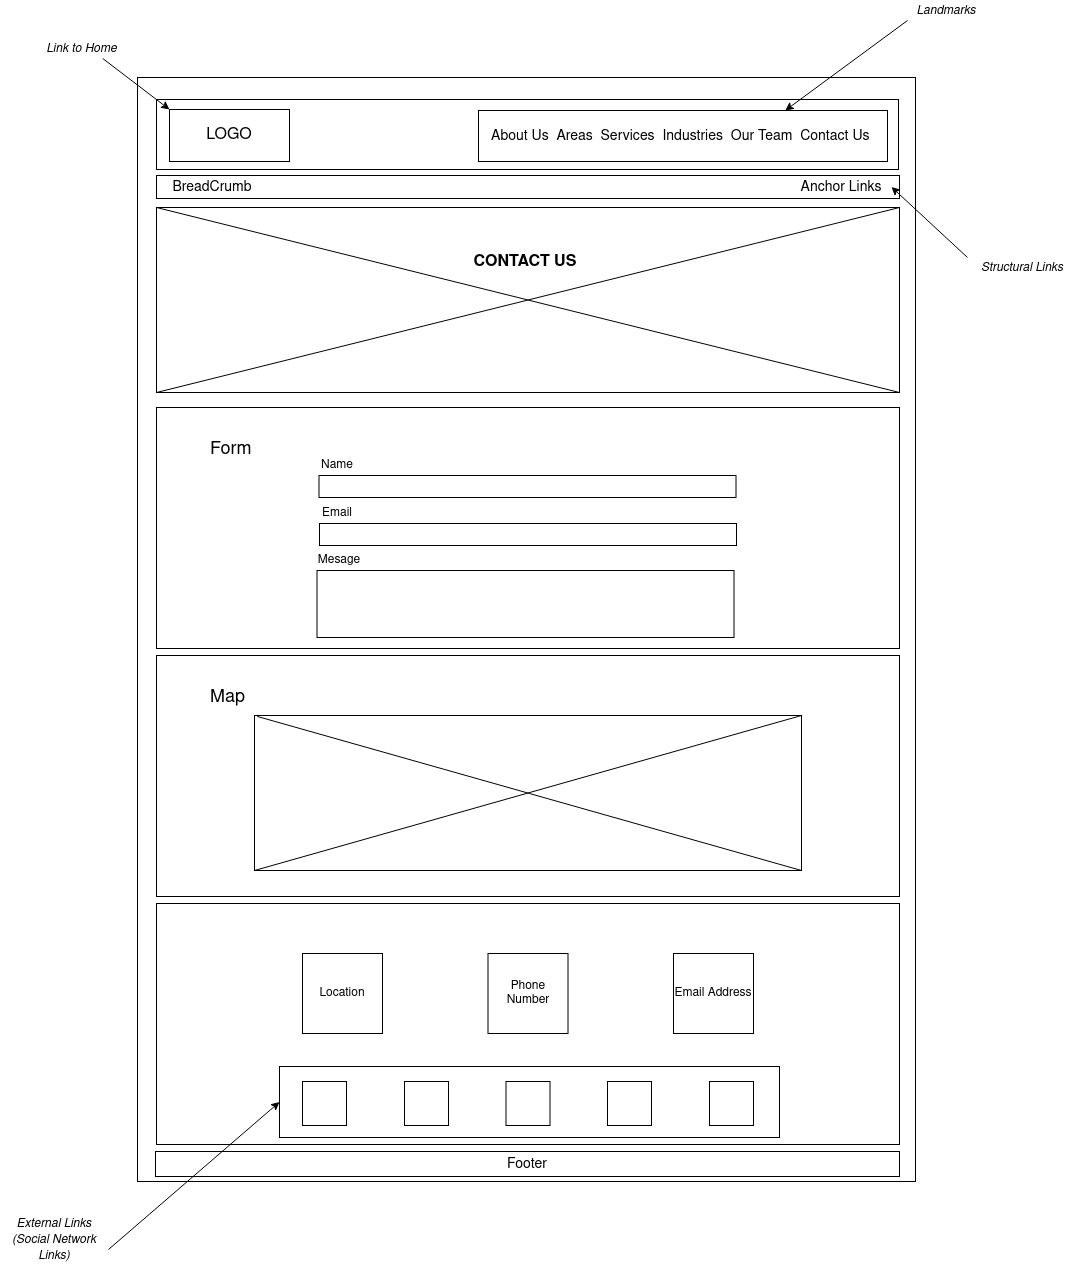

The diagram above was exported from draw.io. Its source (the exported page's mxGraphModel, read from the mxfile embedded in the PNG):
<mxGraphModel dx="1750" dy="1056" grid="0" gridSize="10" guides="1" tooltips="1" connect="1" arrows="1" fold="1" page="0" pageScale="1" pageWidth="1100" pageHeight="850" background="none" math="0" shadow="0">
  <root>
    <mxCell id="0" />
    <mxCell id="1" parent="0" />
    <mxCell id="CYJnyLpGrIlCyg3LrzTW-3" value="" style="rounded=0;whiteSpace=wrap;html=1;fillColor=none;" parent="1" vertex="1">
      <mxGeometry x="66" y="-75" width="778" height="1104" as="geometry" />
    </mxCell>
    <mxCell id="CYJnyLpGrIlCyg3LrzTW-4" value="" style="rounded=0;whiteSpace=wrap;html=1;fillColor=none;" parent="1" vertex="1">
      <mxGeometry x="85" y="-53" width="742" height="70" as="geometry" />
    </mxCell>
    <mxCell id="CYJnyLpGrIlCyg3LrzTW-6" value="&lt;font style=&quot;font-size: 16px&quot;&gt;LOGO&lt;/font&gt;" style="rounded=0;whiteSpace=wrap;html=1;fillColor=none;" parent="1" vertex="1">
      <mxGeometry x="98" y="-43" width="120" height="52" as="geometry" />
    </mxCell>
    <mxCell id="CYJnyLpGrIlCyg3LrzTW-14" value="" style="rounded=0;whiteSpace=wrap;html=1;strokeColor=#000000;fillColor=none;" parent="1" vertex="1">
      <mxGeometry x="407" y="-42" width="409" height="51" as="geometry" />
    </mxCell>
    <mxCell id="CYJnyLpGrIlCyg3LrzTW-15" value="&lt;font style=&quot;font-size: 14px&quot;&gt;About Us&amp;nbsp; Areas&amp;nbsp; Services&amp;nbsp; Industries&amp;nbsp; &lt;/font&gt;&lt;font style=&quot;font-size: 14px&quot;&gt;Our Team&amp;nbsp; Contact Us&lt;/font&gt;" style="text;html=1;strokeColor=none;fillColor=none;align=left;verticalAlign=middle;whiteSpace=wrap;rounded=0;" parent="1" vertex="1">
      <mxGeometry x="418" y="-26.5" width="389" height="20" as="geometry" />
    </mxCell>
    <mxCell id="CYJnyLpGrIlCyg3LrzTW-16" value="&lt;i&gt;Landmarks&lt;/i&gt;" style="text;html=1;strokeColor=none;fillColor=none;align=center;verticalAlign=middle;whiteSpace=wrap;rounded=0;" parent="1" vertex="1">
      <mxGeometry x="836" y="-152" width="78" height="20" as="geometry" />
    </mxCell>
    <mxCell id="CYJnyLpGrIlCyg3LrzTW-18" value="" style="endArrow=classic;html=1;entryX=0.75;entryY=0;entryDx=0;entryDy=0;exitX=0;exitY=1;exitDx=0;exitDy=0;" parent="1" source="CYJnyLpGrIlCyg3LrzTW-16" target="CYJnyLpGrIlCyg3LrzTW-14" edge="1">
      <mxGeometry width="50" height="50" relative="1" as="geometry">
        <mxPoint x="879" y="-68" as="sourcePoint" />
        <mxPoint x="929" y="-118" as="targetPoint" />
      </mxGeometry>
    </mxCell>
    <mxCell id="CYJnyLpGrIlCyg3LrzTW-19" value="" style="endArrow=classic;html=1;entryX=0;entryY=0;entryDx=0;entryDy=0;exitX=0.75;exitY=1;exitDx=0;exitDy=0;" parent="1" source="CYJnyLpGrIlCyg3LrzTW-20" target="CYJnyLpGrIlCyg3LrzTW-6" edge="1">
      <mxGeometry width="50" height="50" relative="1" as="geometry">
        <mxPoint x="18" y="-91.00000000000011" as="sourcePoint" />
        <mxPoint x="68" y="-141" as="targetPoint" />
      </mxGeometry>
    </mxCell>
    <mxCell id="CYJnyLpGrIlCyg3LrzTW-20" value="&lt;i&gt;Link to Home&lt;/i&gt;" style="text;html=1;strokeColor=none;fillColor=none;align=center;verticalAlign=middle;whiteSpace=wrap;rounded=0;" parent="1" vertex="1">
      <mxGeometry x="-31" y="-114" width="83" height="20" as="geometry" />
    </mxCell>
    <mxCell id="CYJnyLpGrIlCyg3LrzTW-21" value="" style="rounded=0;whiteSpace=wrap;html=1;fillColor=none;strokeColor=#000000;" parent="1" vertex="1">
      <mxGeometry x="85" y="23" width="743" height="23" as="geometry" />
    </mxCell>
    <mxCell id="CYJnyLpGrIlCyg3LrzTW-22" value="&lt;font style=&quot;font-size: 14px&quot;&gt;Anchor Links&lt;/font&gt;" style="text;html=1;strokeColor=none;fillColor=none;align=center;verticalAlign=middle;whiteSpace=wrap;rounded=0;" parent="1" vertex="1">
      <mxGeometry x="720" y="26.5" width="100" height="16" as="geometry" />
    </mxCell>
    <mxCell id="CYJnyLpGrIlCyg3LrzTW-23" value="&lt;i&gt;Structural Links&lt;/i&gt;" style="text;html=1;strokeColor=none;fillColor=none;align=center;verticalAlign=middle;whiteSpace=wrap;rounded=0;" parent="1" vertex="1">
      <mxGeometry x="896" y="105" width="110" height="20" as="geometry" />
    </mxCell>
    <mxCell id="CYJnyLpGrIlCyg3LrzTW-24" value="" style="endArrow=classic;html=1;entryX=1;entryY=0.5;entryDx=0;entryDy=0;exitX=0;exitY=0;exitDx=0;exitDy=0;" parent="1" source="CYJnyLpGrIlCyg3LrzTW-23" target="CYJnyLpGrIlCyg3LrzTW-22" edge="1">
      <mxGeometry width="50" height="50" relative="1" as="geometry">
        <mxPoint x="1006" y="105" as="sourcePoint" />
        <mxPoint x="720" y="35" as="targetPoint" />
      </mxGeometry>
    </mxCell>
    <mxCell id="CYJnyLpGrIlCyg3LrzTW-25" value="" style="rounded=0;whiteSpace=wrap;html=1;fillColor=none;strokeColor=#000000;" parent="1" vertex="1">
      <mxGeometry x="85" y="55" width="743" height="185" as="geometry" />
    </mxCell>
    <mxCell id="CYJnyLpGrIlCyg3LrzTW-27" value="" style="endArrow=none;html=1;entryX=0;entryY=0;entryDx=0;entryDy=0;exitX=1;exitY=1;exitDx=0;exitDy=0;" parent="1" source="CYJnyLpGrIlCyg3LrzTW-25" target="CYJnyLpGrIlCyg3LrzTW-25" edge="1">
      <mxGeometry width="50" height="50" relative="1" as="geometry">
        <mxPoint x="494" y="106" as="sourcePoint" />
        <mxPoint x="544" y="56" as="targetPoint" />
      </mxGeometry>
    </mxCell>
    <mxCell id="CYJnyLpGrIlCyg3LrzTW-28" value="" style="endArrow=none;html=1;entryX=1;entryY=0;entryDx=0;entryDy=0;exitX=0;exitY=1;exitDx=0;exitDy=0;" parent="1" source="CYJnyLpGrIlCyg3LrzTW-25" target="CYJnyLpGrIlCyg3LrzTW-25" edge="1">
      <mxGeometry width="50" height="50" relative="1" as="geometry">
        <mxPoint x="494" y="106" as="sourcePoint" />
        <mxPoint x="544" y="56" as="targetPoint" />
      </mxGeometry>
    </mxCell>
    <mxCell id="CYJnyLpGrIlCyg3LrzTW-29" value="&lt;b&gt;&lt;font style=&quot;font-size: 16px&quot;&gt;CONTACT US&lt;br&gt;&lt;/font&gt;&lt;/b&gt;" style="text;html=1;strokeColor=none;fillColor=none;align=center;verticalAlign=middle;whiteSpace=wrap;rounded=0;" parent="1" vertex="1">
      <mxGeometry x="392" y="100" width="124" height="20" as="geometry" />
    </mxCell>
    <mxCell id="CYJnyLpGrIlCyg3LrzTW-30" value="" style="rounded=0;whiteSpace=wrap;html=1;fillColor=none;strokeColor=#000000;" parent="1" vertex="1">
      <mxGeometry x="85" y="255" width="743" height="241" as="geometry" />
    </mxCell>
    <mxCell id="CYJnyLpGrIlCyg3LrzTW-31" value="&lt;h1&gt;&lt;span style=&quot;font-weight: normal&quot;&gt;&lt;font style=&quot;font-size: 18px&quot;&gt;Form&lt;/font&gt;&lt;/span&gt;&lt;br&gt;&lt;/h1&gt;" style="text;html=1;strokeColor=none;fillColor=none;spacing=5;spacingTop=-20;whiteSpace=wrap;overflow=hidden;rounded=0;" parent="1" vertex="1">
      <mxGeometry x="134" y="276" width="644" height="41" as="geometry" />
    </mxCell>
    <mxCell id="CYJnyLpGrIlCyg3LrzTW-68" value="&lt;font style=&quot;font-size: 14px&quot;&gt;Footer&lt;/font&gt;" style="rounded=0;whiteSpace=wrap;html=1;strokeColor=#000000;fillColor=none;" parent="1" vertex="1">
      <mxGeometry x="84" y="999" width="744" height="25" as="geometry" />
    </mxCell>
    <mxCell id="frsQF1V9eOQ9cqNb-WUt-1" value="" style="rounded=0;whiteSpace=wrap;html=1;fillColor=none;strokeColor=#000000;" parent="1" vertex="1">
      <mxGeometry x="85" y="503" width="743" height="241" as="geometry" />
    </mxCell>
    <mxCell id="frsQF1V9eOQ9cqNb-WUt-2" value="&lt;h1&gt;&lt;span style=&quot;font-weight: normal&quot;&gt;&lt;font style=&quot;font-size: 18px&quot;&gt;Map&lt;/font&gt;&lt;/span&gt;&lt;br&gt;&lt;/h1&gt;" style="text;html=1;strokeColor=none;fillColor=none;spacing=5;spacingTop=-20;whiteSpace=wrap;overflow=hidden;rounded=0;" parent="1" vertex="1">
      <mxGeometry x="134" y="524" width="644" height="41" as="geometry" />
    </mxCell>
    <mxCell id="frsQF1V9eOQ9cqNb-WUt-3" value="" style="rounded=0;whiteSpace=wrap;html=1;fillColor=none;strokeColor=#000000;" parent="1" vertex="1">
      <mxGeometry x="85" y="751" width="743" height="241" as="geometry" />
    </mxCell>
    <mxCell id="Yethzbkl8LzD1xd1G8kf-1" value="&lt;font style=&quot;font-size: 14px&quot;&gt;BreadCrumb&lt;/font&gt;" style="text;html=1;strokeColor=none;fillColor=none;align=center;verticalAlign=middle;whiteSpace=wrap;rounded=0;" parent="1" vertex="1">
      <mxGeometry x="91" y="26.5" width="100" height="16" as="geometry" />
    </mxCell>
    <mxCell id="EldGJoP4M-aiFG_cLazf-1" value="" style="rounded=0;whiteSpace=wrap;html=1;" parent="1" vertex="1">
      <mxGeometry x="247.5" y="323" width="417" height="22" as="geometry" />
    </mxCell>
    <mxCell id="EldGJoP4M-aiFG_cLazf-2" value="" style="rounded=0;whiteSpace=wrap;html=1;" parent="1" vertex="1">
      <mxGeometry x="248" y="371" width="417" height="22" as="geometry" />
    </mxCell>
    <mxCell id="EldGJoP4M-aiFG_cLazf-3" value="" style="rounded=0;whiteSpace=wrap;html=1;" parent="1" vertex="1">
      <mxGeometry x="245.5" y="418" width="417" height="67" as="geometry" />
    </mxCell>
    <mxCell id="EldGJoP4M-aiFG_cLazf-4" value="Name" style="text;html=1;strokeColor=none;fillColor=none;align=center;verticalAlign=middle;whiteSpace=wrap;rounded=0;" parent="1" vertex="1">
      <mxGeometry x="245.5" y="303" width="40" height="20" as="geometry" />
    </mxCell>
    <mxCell id="EldGJoP4M-aiFG_cLazf-5" value="Email" style="text;html=1;strokeColor=none;fillColor=none;align=center;verticalAlign=middle;whiteSpace=wrap;rounded=0;" parent="1" vertex="1">
      <mxGeometry x="245.5" y="351" width="40" height="20" as="geometry" />
    </mxCell>
    <mxCell id="EldGJoP4M-aiFG_cLazf-7" value="Mesage" style="text;html=1;strokeColor=none;fillColor=none;align=center;verticalAlign=middle;whiteSpace=wrap;rounded=0;" parent="1" vertex="1">
      <mxGeometry x="247.5" y="398" width="40" height="20" as="geometry" />
    </mxCell>
    <mxCell id="EldGJoP4M-aiFG_cLazf-8" value="" style="rounded=0;whiteSpace=wrap;html=1;" parent="1" vertex="1">
      <mxGeometry x="183" y="563" width="547" height="155" as="geometry" />
    </mxCell>
    <mxCell id="EldGJoP4M-aiFG_cLazf-9" value="" style="endArrow=none;html=1;entryX=0.005;entryY=0.006;entryDx=0;entryDy=0;entryPerimeter=0;exitX=1;exitY=1;exitDx=0;exitDy=0;" parent="1" source="EldGJoP4M-aiFG_cLazf-8" target="EldGJoP4M-aiFG_cLazf-8" edge="1">
      <mxGeometry width="50" height="50" relative="1" as="geometry">
        <mxPoint x="535" y="640" as="sourcePoint" />
        <mxPoint x="186" y="569" as="targetPoint" />
      </mxGeometry>
    </mxCell>
    <mxCell id="EldGJoP4M-aiFG_cLazf-10" value="" style="endArrow=none;html=1;exitX=0;exitY=1;exitDx=0;exitDy=0;entryX=1;entryY=0;entryDx=0;entryDy=0;" parent="1" source="EldGJoP4M-aiFG_cLazf-8" target="EldGJoP4M-aiFG_cLazf-8" edge="1">
      <mxGeometry width="50" height="50" relative="1" as="geometry">
        <mxPoint x="535" y="640" as="sourcePoint" />
        <mxPoint x="585" y="590" as="targetPoint" />
      </mxGeometry>
    </mxCell>
    <mxCell id="EldGJoP4M-aiFG_cLazf-11" value="Location" style="whiteSpace=wrap;html=1;aspect=fixed;" parent="1" vertex="1">
      <mxGeometry x="231" y="801" width="80" height="80" as="geometry" />
    </mxCell>
    <mxCell id="EldGJoP4M-aiFG_cLazf-12" value="Phone Number" style="whiteSpace=wrap;html=1;aspect=fixed;" parent="1" vertex="1">
      <mxGeometry x="416.5" y="801" width="80" height="80" as="geometry" />
    </mxCell>
    <mxCell id="EldGJoP4M-aiFG_cLazf-13" value="Email Address" style="whiteSpace=wrap;html=1;aspect=fixed;" parent="1" vertex="1">
      <mxGeometry x="602" y="801" width="80" height="80" as="geometry" />
    </mxCell>
    <mxCell id="EldGJoP4M-aiFG_cLazf-14" value="" style="whiteSpace=wrap;html=1;aspect=fixed;" parent="1" vertex="1">
      <mxGeometry x="231" y="929" width="44" height="44" as="geometry" />
    </mxCell>
    <mxCell id="EldGJoP4M-aiFG_cLazf-15" value="" style="whiteSpace=wrap;html=1;aspect=fixed;" parent="1" vertex="1">
      <mxGeometry x="434.5" y="929" width="44" height="44" as="geometry" />
    </mxCell>
    <mxCell id="EldGJoP4M-aiFG_cLazf-16" value="" style="whiteSpace=wrap;html=1;aspect=fixed;" parent="1" vertex="1">
      <mxGeometry x="536" y="929" width="44" height="44" as="geometry" />
    </mxCell>
    <mxCell id="EldGJoP4M-aiFG_cLazf-17" value="" style="whiteSpace=wrap;html=1;aspect=fixed;" parent="1" vertex="1">
      <mxGeometry x="333" y="929" width="44" height="44" as="geometry" />
    </mxCell>
    <mxCell id="EldGJoP4M-aiFG_cLazf-18" value="" style="whiteSpace=wrap;html=1;aspect=fixed;" parent="1" vertex="1">
      <mxGeometry x="638" y="929" width="44" height="44" as="geometry" />
    </mxCell>
    <mxCell id="EldGJoP4M-aiFG_cLazf-19" value="&lt;i&gt;External Links (Social Network Links)&lt;/i&gt;" style="text;html=1;strokeColor=none;fillColor=none;align=center;verticalAlign=middle;whiteSpace=wrap;rounded=0;" parent="1" vertex="1">
      <mxGeometry x="-71" y="1077" width="108" height="20" as="geometry" />
    </mxCell>
    <mxCell id="EldGJoP4M-aiFG_cLazf-20" value="" style="endArrow=classic;html=1;entryX=0;entryY=0.5;entryDx=0;entryDy=0;exitX=1;exitY=1;exitDx=0;exitDy=0;" parent="1" source="EldGJoP4M-aiFG_cLazf-19" target="EldGJoP4M-aiFG_cLazf-21" edge="1">
      <mxGeometry width="50" height="50" relative="1" as="geometry">
        <mxPoint x="-29" y="1242" as="sourcePoint" />
        <mxPoint x="106" y="1158.9160000000002" as="targetPoint" />
      </mxGeometry>
    </mxCell>
    <mxCell id="EldGJoP4M-aiFG_cLazf-21" value="" style="rounded=0;whiteSpace=wrap;html=1;fillColor=none;" parent="1" vertex="1">
      <mxGeometry x="208" y="914" width="500" height="71" as="geometry" />
    </mxCell>
  </root>
</mxGraphModel>